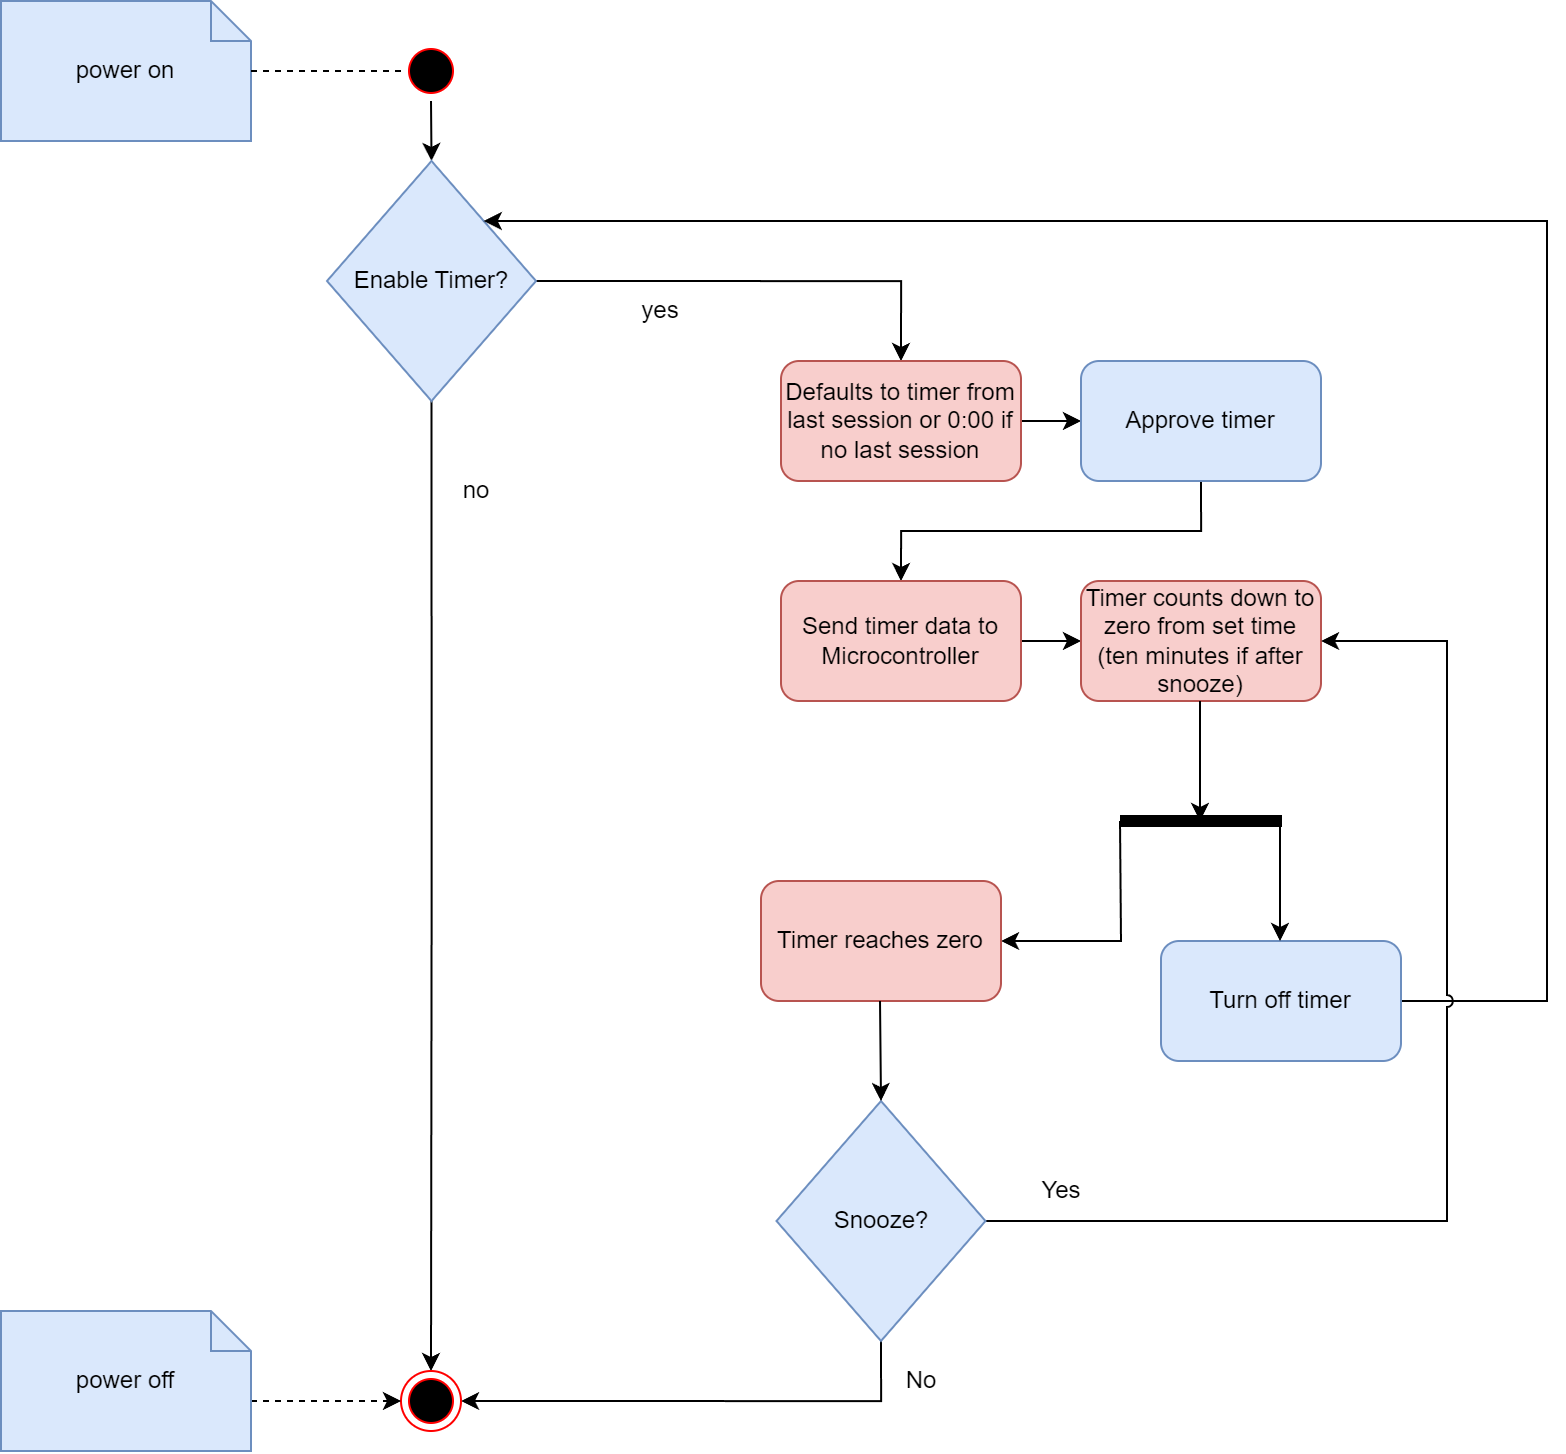

The diagram above was exported from draw.io. Its source (the exported page's mxGraphModel, read from the mxfile embedded in the PNG):
<mxGraphModel dx="1406" dy="835" grid="1" gridSize="10" guides="1" tooltips="1" connect="1" arrows="1" fold="1" page="1" pageScale="1" pageWidth="850" pageHeight="1100" math="0" shadow="0">
  <root>
    <mxCell id="0" />
    <mxCell id="1" parent="0" />
    <mxCell id="KD-TKK3CtqvxyoGin_tD-7" style="edgeStyle=orthogonalEdgeStyle;rounded=0;orthogonalLoop=1;jettySize=auto;html=1;exitX=0.5;exitY=1;exitDx=0;exitDy=0;entryX=0.5;entryY=0;entryDx=0;entryDy=0;" parent="1" source="HSB_JFiBT_dDxFxQbaqi-2" target="KD-TKK3CtqvxyoGin_tD-8" edge="1">
      <mxGeometry relative="1" as="geometry">
        <mxPoint x="551.5" y="120" as="targetPoint" />
      </mxGeometry>
    </mxCell>
    <mxCell id="HSB_JFiBT_dDxFxQbaqi-2" value="" style="ellipse;html=1;shape=startState;fillColor=#000000;strokeColor=#ff0000;" parent="1" vertex="1">
      <mxGeometry x="537" y="40" width="30" height="30" as="geometry" />
    </mxCell>
    <mxCell id="KD-TKK3CtqvxyoGin_tD-2" value="power on " style="shape=note;size=20;whiteSpace=wrap;html=1;fillColor=#dae8fc;strokeColor=#6c8ebf;" parent="1" vertex="1">
      <mxGeometry x="337" y="20" width="125" height="70" as="geometry" />
    </mxCell>
    <mxCell id="KD-TKK3CtqvxyoGin_tD-4" value="" style="endArrow=none;dashed=1;html=1;rounded=0;entryX=0;entryY=0.5;entryDx=0;entryDy=0;" parent="1" source="KD-TKK3CtqvxyoGin_tD-2" target="HSB_JFiBT_dDxFxQbaqi-2" edge="1">
      <mxGeometry width="50" height="50" relative="1" as="geometry">
        <mxPoint x="407" y="150" as="sourcePoint" />
        <mxPoint x="457" y="100" as="targetPoint" />
      </mxGeometry>
    </mxCell>
    <mxCell id="KD-TKK3CtqvxyoGin_tD-17" style="edgeStyle=orthogonalEdgeStyle;rounded=0;orthogonalLoop=1;jettySize=auto;html=1;exitX=1;exitY=0.5;exitDx=0;exitDy=0;entryX=0.5;entryY=0;entryDx=0;entryDy=0;" parent="1" source="KD-TKK3CtqvxyoGin_tD-8" target="96fEH1PDayaxz3gq_2aH-18" edge="1">
      <mxGeometry relative="1" as="geometry">
        <mxPoint x="757" y="160" as="targetPoint" />
      </mxGeometry>
    </mxCell>
    <mxCell id="Mvcq4w1L8aEDP_x8hlHh-5" style="edgeStyle=orthogonalEdgeStyle;rounded=0;orthogonalLoop=1;jettySize=auto;html=1;exitX=0.5;exitY=1;exitDx=0;exitDy=0;entryX=0.5;entryY=0;entryDx=0;entryDy=0;" edge="1" parent="1" source="KD-TKK3CtqvxyoGin_tD-8" target="Mvcq4w1L8aEDP_x8hlHh-1">
      <mxGeometry relative="1" as="geometry">
        <mxPoint x="552.7142857142858" y="340" as="targetPoint" />
      </mxGeometry>
    </mxCell>
    <mxCell id="KD-TKK3CtqvxyoGin_tD-8" value="Enable Timer?" style="rhombus;whiteSpace=wrap;html=1;fillColor=#dae8fc;strokeColor=#6c8ebf;" parent="1" vertex="1">
      <mxGeometry x="500" y="100" width="104.5" height="120" as="geometry" />
    </mxCell>
    <mxCell id="KD-TKK3CtqvxyoGin_tD-13" value="no " style="text;html=1;strokeColor=none;fillColor=none;align=center;verticalAlign=middle;whiteSpace=wrap;rounded=0;" parent="1" vertex="1">
      <mxGeometry x="544.5" y="250" width="60" height="30" as="geometry" />
    </mxCell>
    <mxCell id="KD-TKK3CtqvxyoGin_tD-14" value="yes" style="text;html=1;strokeColor=none;fillColor=none;align=center;verticalAlign=middle;whiteSpace=wrap;rounded=0;" parent="1" vertex="1">
      <mxGeometry x="637" y="160" width="60" height="30" as="geometry" />
    </mxCell>
    <mxCell id="Mvcq4w1L8aEDP_x8hlHh-6" style="edgeStyle=orthogonalEdgeStyle;rounded=0;orthogonalLoop=1;jettySize=auto;html=1;exitX=1;exitY=0.5;exitDx=0;exitDy=0;entryX=0;entryY=0.5;entryDx=0;entryDy=0;" edge="1" parent="1" source="96fEH1PDayaxz3gq_2aH-18" target="KD-TKK3CtqvxyoGin_tD-21">
      <mxGeometry relative="1" as="geometry" />
    </mxCell>
    <mxCell id="96fEH1PDayaxz3gq_2aH-18" value="Defaults to timer from last session or 0:00 if no last session " style="rounded=1;whiteSpace=wrap;html=1;fillColor=#f8cecc;strokeColor=#b85450;" parent="1" vertex="1">
      <mxGeometry x="727" y="200" width="120" height="60" as="geometry" />
    </mxCell>
    <mxCell id="KD-TKK3CtqvxyoGin_tD-25" style="edgeStyle=orthogonalEdgeStyle;rounded=0;orthogonalLoop=1;jettySize=auto;html=1;exitX=0.5;exitY=1;exitDx=0;exitDy=0;entryX=0.5;entryY=0;entryDx=0;entryDy=0;" parent="1" source="KD-TKK3CtqvxyoGin_tD-21" target="KD-TKK3CtqvxyoGin_tD-26" edge="1">
      <mxGeometry relative="1" as="geometry">
        <mxPoint x="796.8571428571429" y="400" as="targetPoint" />
        <Array as="points" />
      </mxGeometry>
    </mxCell>
    <mxCell id="KD-TKK3CtqvxyoGin_tD-21" value="Approve timer " style="rounded=1;whiteSpace=wrap;html=1;fillColor=#dae8fc;strokeColor=#6c8ebf;" parent="1" vertex="1">
      <mxGeometry x="877" y="200" width="120" height="60" as="geometry" />
    </mxCell>
    <mxCell id="Mvcq4w1L8aEDP_x8hlHh-7" style="edgeStyle=orthogonalEdgeStyle;rounded=0;orthogonalLoop=1;jettySize=auto;html=1;exitX=1;exitY=0.5;exitDx=0;exitDy=0;entryX=0;entryY=0.5;entryDx=0;entryDy=0;" edge="1" parent="1" source="KD-TKK3CtqvxyoGin_tD-26" target="HvsrMgS7dzhwNXN4a9Al-2">
      <mxGeometry relative="1" as="geometry" />
    </mxCell>
    <mxCell id="KD-TKK3CtqvxyoGin_tD-26" value="Send timer data to Microcontroller" style="rounded=1;whiteSpace=wrap;html=1;fillColor=#f8cecc;strokeColor=#b85450;" parent="1" vertex="1">
      <mxGeometry x="727" y="310" width="120" height="60" as="geometry" />
    </mxCell>
    <mxCell id="HvsrMgS7dzhwNXN4a9Al-2" value="Timer counts down to zero from set time (ten minutes if after snooze)" style="rounded=1;whiteSpace=wrap;html=1;fillColor=#f8cecc;strokeColor=#b85450;" parent="1" vertex="1">
      <mxGeometry x="877" y="310" width="120" height="60" as="geometry" />
    </mxCell>
    <mxCell id="Mvcq4w1L8aEDP_x8hlHh-8" style="edgeStyle=orthogonalEdgeStyle;rounded=0;orthogonalLoop=1;jettySize=auto;html=1;exitX=1;exitY=0.5;exitDx=0;exitDy=0;entryX=1;entryY=0;entryDx=0;entryDy=0;" edge="1" parent="1" source="HvsrMgS7dzhwNXN4a9Al-4" target="KD-TKK3CtqvxyoGin_tD-8">
      <mxGeometry relative="1" as="geometry">
        <Array as="points">
          <mxPoint x="1110" y="520" />
          <mxPoint x="1110" y="130" />
        </Array>
      </mxGeometry>
    </mxCell>
    <mxCell id="HvsrMgS7dzhwNXN4a9Al-4" value="Turn off timer" style="rounded=1;whiteSpace=wrap;html=1;fillColor=#dae8fc;strokeColor=#6c8ebf;" parent="1" vertex="1">
      <mxGeometry x="917" y="490" width="120" height="60" as="geometry" />
    </mxCell>
    <mxCell id="KD-TKK3CtqvxyoGin_tD-35" value="" style="html=1;points=[];perimeter=orthogonalPerimeter;fillColor=strokeColor;rotation=90;" parent="1" vertex="1">
      <mxGeometry x="934.5" y="390" width="5" height="80" as="geometry" />
    </mxCell>
    <mxCell id="HvsrMgS7dzhwNXN4a9Al-7" value="" style="endArrow=classic;html=1;rounded=0;" parent="1" edge="1">
      <mxGeometry width="50" height="50" relative="1" as="geometry">
        <mxPoint x="936.5" y="370" as="sourcePoint" />
        <mxPoint x="936.5" y="430" as="targetPoint" />
        <Array as="points">
          <mxPoint x="936.5" y="370" />
        </Array>
      </mxGeometry>
    </mxCell>
    <mxCell id="HvsrMgS7dzhwNXN4a9Al-8" value="" style="endArrow=classic;html=1;rounded=0;" parent="1" edge="1">
      <mxGeometry width="50" height="50" relative="1" as="geometry">
        <mxPoint x="976.5" y="430" as="sourcePoint" />
        <mxPoint x="976.5" y="490" as="targetPoint" />
        <Array as="points">
          <mxPoint x="976.5" y="430" />
        </Array>
      </mxGeometry>
    </mxCell>
    <mxCell id="HvsrMgS7dzhwNXN4a9Al-9" value="" style="endArrow=classic;html=1;rounded=0;" parent="1" edge="1">
      <mxGeometry width="50" height="50" relative="1" as="geometry">
        <mxPoint x="896.5" y="430" as="sourcePoint" />
        <mxPoint x="837" y="490" as="targetPoint" />
        <Array as="points">
          <mxPoint x="896.5" y="430" />
          <mxPoint x="897" y="490" />
        </Array>
      </mxGeometry>
    </mxCell>
    <mxCell id="HvsrMgS7dzhwNXN4a9Al-10" value="Timer reaches zero" style="rounded=1;whiteSpace=wrap;html=1;fillColor=#f8cecc;strokeColor=#b85450;" parent="1" vertex="1">
      <mxGeometry x="717" y="460" width="120" height="60" as="geometry" />
    </mxCell>
    <mxCell id="Mvcq4w1L8aEDP_x8hlHh-9" style="edgeStyle=orthogonalEdgeStyle;rounded=0;orthogonalLoop=1;jettySize=auto;html=1;exitX=1;exitY=0.5;exitDx=0;exitDy=0;entryX=1;entryY=0.5;entryDx=0;entryDy=0;jumpStyle=arc;" edge="1" parent="1" source="HvsrMgS7dzhwNXN4a9Al-11" target="HvsrMgS7dzhwNXN4a9Al-2">
      <mxGeometry relative="1" as="geometry">
        <Array as="points">
          <mxPoint x="1060" y="630" />
          <mxPoint x="1060" y="340" />
        </Array>
      </mxGeometry>
    </mxCell>
    <mxCell id="Mvcq4w1L8aEDP_x8hlHh-10" style="edgeStyle=orthogonalEdgeStyle;rounded=0;orthogonalLoop=1;jettySize=auto;html=1;exitX=0.5;exitY=1;exitDx=0;exitDy=0;entryX=1;entryY=0.5;entryDx=0;entryDy=0;" edge="1" parent="1" source="HvsrMgS7dzhwNXN4a9Al-11" target="Mvcq4w1L8aEDP_x8hlHh-1">
      <mxGeometry relative="1" as="geometry" />
    </mxCell>
    <mxCell id="HvsrMgS7dzhwNXN4a9Al-11" value="Snooze?" style="rhombus;whiteSpace=wrap;html=1;fillColor=#dae8fc;strokeColor=#6c8ebf;" parent="1" vertex="1">
      <mxGeometry x="724.75" y="570" width="104.5" height="120" as="geometry" />
    </mxCell>
    <mxCell id="HvsrMgS7dzhwNXN4a9Al-12" value="" style="endArrow=classic;html=1;rounded=0;entryX=0.5;entryY=0;entryDx=0;entryDy=0;edgeStyle=orthogonalEdgeStyle;" parent="1" target="HvsrMgS7dzhwNXN4a9Al-11" edge="1">
      <mxGeometry width="50" height="50" relative="1" as="geometry">
        <mxPoint x="776.5" y="520" as="sourcePoint" />
        <mxPoint x="829.25" y="570" as="targetPoint" />
      </mxGeometry>
    </mxCell>
    <mxCell id="HvsrMgS7dzhwNXN4a9Al-15" value="Yes" style="text;html=1;align=center;verticalAlign=middle;resizable=0;points=[];autosize=1;strokeColor=none;fillColor=none;" parent="1" vertex="1">
      <mxGeometry x="847" y="600" width="40" height="30" as="geometry" />
    </mxCell>
    <mxCell id="HvsrMgS7dzhwNXN4a9Al-17" value="No" style="text;html=1;align=center;verticalAlign=middle;resizable=0;points=[];autosize=1;strokeColor=none;fillColor=none;" parent="1" vertex="1">
      <mxGeometry x="777" y="695" width="40" height="30" as="geometry" />
    </mxCell>
    <mxCell id="Mvcq4w1L8aEDP_x8hlHh-1" value="" style="ellipse;html=1;shape=endState;fillColor=#000000;strokeColor=#ff0000;" vertex="1" parent="1">
      <mxGeometry x="537" y="705" width="30" height="30" as="geometry" />
    </mxCell>
    <mxCell id="Mvcq4w1L8aEDP_x8hlHh-4" style="edgeStyle=orthogonalEdgeStyle;rounded=0;orthogonalLoop=1;jettySize=auto;html=1;exitX=0;exitY=0;exitDx=125.00000000000001;exitDy=45;exitPerimeter=0;dashed=1;entryX=0;entryY=0.5;entryDx=0;entryDy=0;" edge="1" parent="1" source="Mvcq4w1L8aEDP_x8hlHh-2" target="Mvcq4w1L8aEDP_x8hlHh-1">
      <mxGeometry relative="1" as="geometry">
        <mxPoint x="530" y="670" as="targetPoint" />
      </mxGeometry>
    </mxCell>
    <mxCell id="Mvcq4w1L8aEDP_x8hlHh-2" value="power off " style="shape=note;size=20;whiteSpace=wrap;html=1;fillColor=#dae8fc;strokeColor=#6c8ebf;" vertex="1" parent="1">
      <mxGeometry x="337" y="675" width="125" height="70" as="geometry" />
    </mxCell>
  </root>
</mxGraphModel>